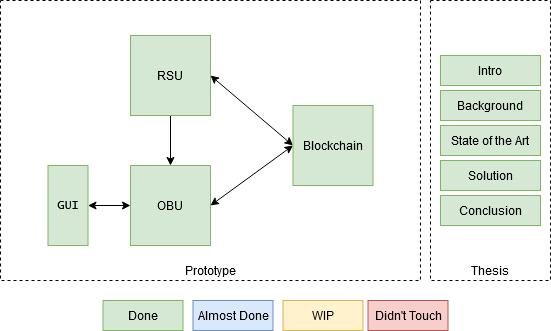

The diagram above was exported from draw.io. Its source (the exported page's mxGraphModel, read from the mxfile embedded in the PNG):
<mxGraphModel dx="1422" dy="791" grid="1" gridSize="10" guides="1" tooltips="1" connect="1" arrows="1" fold="1" page="1" pageScale="1" pageWidth="850" pageHeight="1100" math="0" shadow="0">
  <root>
    <mxCell id="0" />
    <mxCell id="1" parent="0" />
    <mxCell id="2" value="Done" style="rounded=0;whiteSpace=wrap;html=1;fillColor=#d5e8d4;strokeColor=#82b366;" vertex="1" parent="1">
      <mxGeometry x="262.5" y="380" width="80" height="30" as="geometry" />
    </mxCell>
    <mxCell id="3" value="Almost Done" style="rounded=0;whiteSpace=wrap;html=1;fillColor=#dae8fc;strokeColor=#6c8ebf;" vertex="1" parent="1">
      <mxGeometry x="352.5" y="380" width="80" height="30" as="geometry" />
    </mxCell>
    <mxCell id="4" value="WIP" style="rounded=0;whiteSpace=wrap;html=1;fillColor=#fff2cc;strokeColor=#d6b656;" vertex="1" parent="1">
      <mxGeometry x="442.5" y="380" width="80" height="30" as="geometry" />
    </mxCell>
    <mxCell id="5" value="Didn't Touch" style="rounded=0;whiteSpace=wrap;html=1;fillColor=#f8cecc;strokeColor=#b85450;" vertex="1" parent="1">
      <mxGeometry x="527.5" y="380" width="80" height="30" as="geometry" />
    </mxCell>
    <mxCell id="6" value="Prototype" style="rounded=0;whiteSpace=wrap;html=1;dashed=1;verticalAlign=bottom;" vertex="1" parent="1">
      <mxGeometry x="160" y="80" width="420" height="280" as="geometry" />
    </mxCell>
    <mxCell id="7" style="edgeStyle=orthogonalEdgeStyle;rounded=0;orthogonalLoop=1;jettySize=auto;html=1;exitX=1;exitY=0.5;exitDx=0;exitDy=0;entryX=0;entryY=0.5;entryDx=0;entryDy=0;startArrow=classic;startFill=1;" edge="1" source="8" target="10" parent="1">
      <mxGeometry relative="1" as="geometry">
        <mxPoint x="270.5" y="285" as="sourcePoint" />
      </mxGeometry>
    </mxCell>
    <mxCell id="8" value="&lt;font face=&quot;Lucida Console&quot;&gt;GUI&lt;/font&gt;" style="rounded=0;whiteSpace=wrap;html=1;fillColor=#d5e8d4;strokeColor=#82b366;" vertex="1" parent="1">
      <mxGeometry x="207.5" y="245" width="40" height="80" as="geometry" />
    </mxCell>
    <mxCell id="9" style="rounded=0;orthogonalLoop=1;jettySize=auto;html=1;exitX=1;exitY=0.5;exitDx=0;exitDy=0;entryX=0;entryY=0.5;entryDx=0;entryDy=0;startArrow=classic;startFill=1;" edge="1" source="10" target="14" parent="1">
      <mxGeometry relative="1" as="geometry" />
    </mxCell>
    <mxCell id="10" value="OBU" style="rounded=0;whiteSpace=wrap;html=1;fillColor=#d5e8d4;strokeColor=#82b366;" vertex="1" parent="1">
      <mxGeometry x="290" y="245" width="80" height="80" as="geometry" />
    </mxCell>
    <mxCell id="11" style="edgeStyle=none;rounded=0;orthogonalLoop=1;jettySize=auto;html=1;exitX=1;exitY=0.5;exitDx=0;exitDy=0;entryX=0;entryY=0.5;entryDx=0;entryDy=0;startArrow=classic;startFill=1;" edge="1" source="13" target="14" parent="1">
      <mxGeometry relative="1" as="geometry" />
    </mxCell>
    <mxCell id="12" style="edgeStyle=none;rounded=0;orthogonalLoop=1;jettySize=auto;html=1;exitX=0.5;exitY=1;exitDx=0;exitDy=0;entryX=0.5;entryY=0;entryDx=0;entryDy=0;startArrow=none;startFill=0;" edge="1" source="13" target="10" parent="1">
      <mxGeometry relative="1" as="geometry" />
    </mxCell>
    <mxCell id="13" value="RSU" style="rounded=0;whiteSpace=wrap;html=1;fillColor=#d5e8d4;strokeColor=#82b366;" vertex="1" parent="1">
      <mxGeometry x="290" y="115" width="80" height="80" as="geometry" />
    </mxCell>
    <mxCell id="14" value="Blockchain" style="rounded=0;whiteSpace=wrap;html=1;fillColor=#d5e8d4;strokeColor=#82b366;" vertex="1" parent="1">
      <mxGeometry x="452.5" y="185" width="80" height="80" as="geometry" />
    </mxCell>
    <mxCell id="15" value="Thesis " style="rounded=0;whiteSpace=wrap;html=1;dashed=1;verticalAlign=bottom;" vertex="1" parent="1">
      <mxGeometry x="590" y="80" width="120" height="280" as="geometry" />
    </mxCell>
    <mxCell id="16" value="Intro" style="rounded=0;whiteSpace=wrap;html=1;fillColor=#d5e8d4;strokeColor=#82b366;" vertex="1" parent="1">
      <mxGeometry x="600" y="135" width="100" height="30" as="geometry" />
    </mxCell>
    <mxCell id="17" value="Background" style="rounded=0;whiteSpace=wrap;html=1;fillColor=#d5e8d4;strokeColor=#82b366;" vertex="1" parent="1">
      <mxGeometry x="600" y="170" width="100" height="30" as="geometry" />
    </mxCell>
    <mxCell id="18" value="State of the Art" style="rounded=0;whiteSpace=wrap;html=1;fillColor=#d5e8d4;strokeColor=#82b366;" vertex="1" parent="1">
      <mxGeometry x="600" y="205" width="100" height="30" as="geometry" />
    </mxCell>
    <mxCell id="19" value="Solution" style="rounded=0;whiteSpace=wrap;html=1;fillColor=#d5e8d4;strokeColor=#82b366;" vertex="1" parent="1">
      <mxGeometry x="600" y="240" width="100" height="30" as="geometry" />
    </mxCell>
    <mxCell id="20" value="&lt;div&gt;Conclusion&lt;/div&gt;" style="rounded=0;whiteSpace=wrap;html=1;fillColor=#d5e8d4;strokeColor=#82b366;" vertex="1" parent="1">
      <mxGeometry x="600" y="275" width="100" height="30" as="geometry" />
    </mxCell>
  </root>
</mxGraphModel>